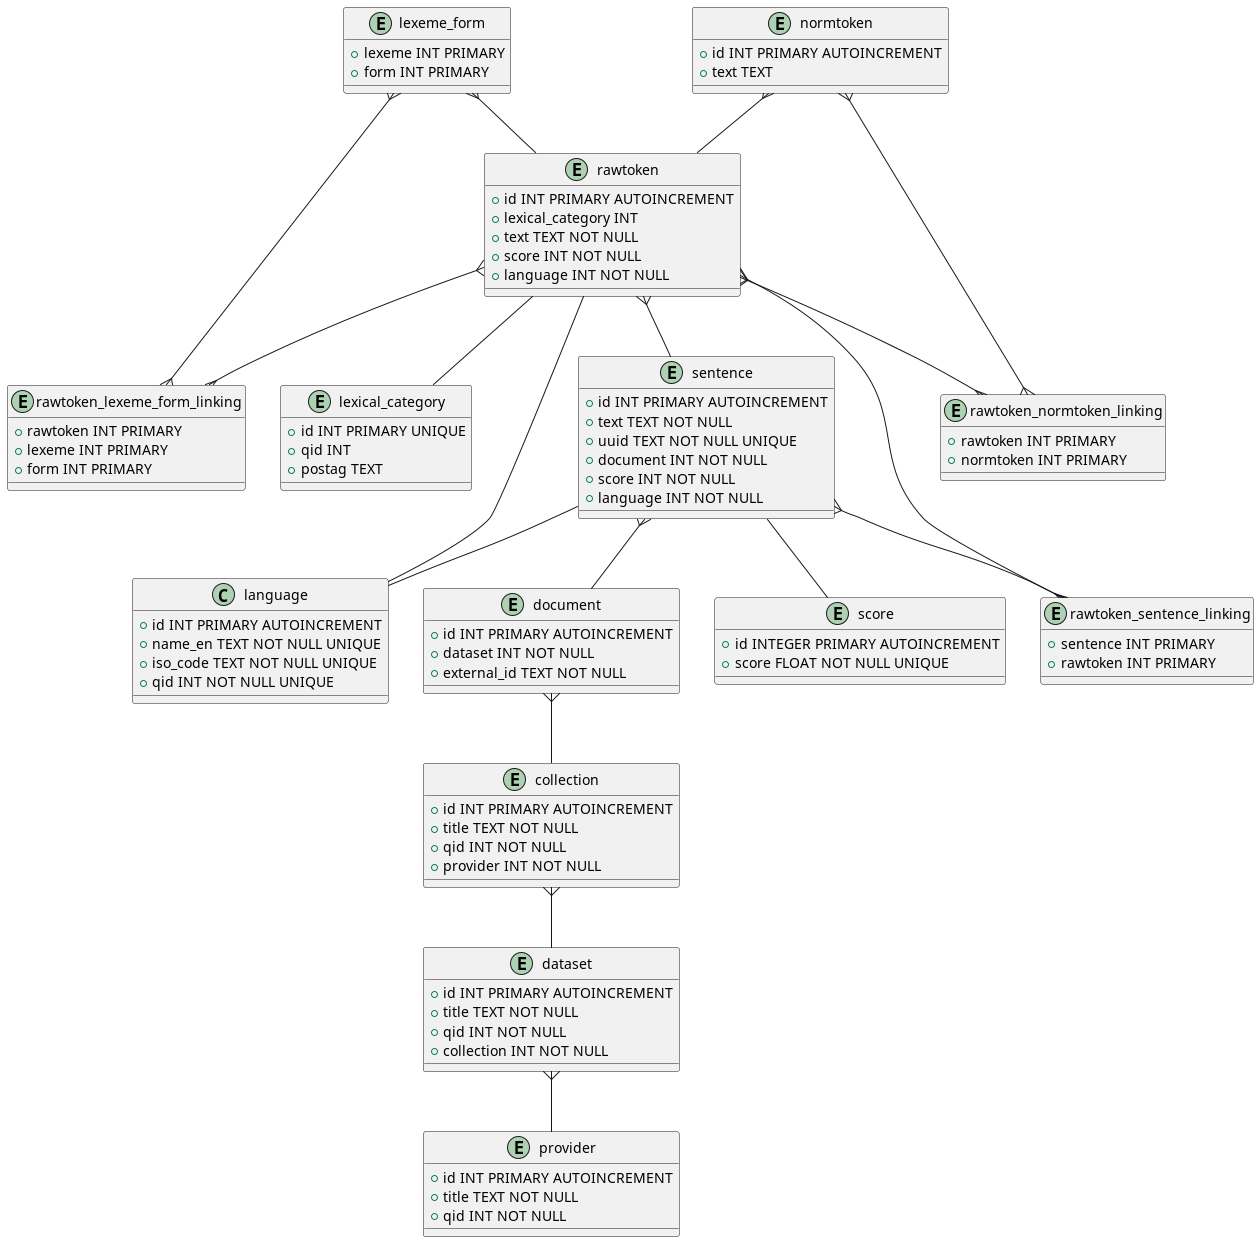

The diagram above was rendered by PlantUML. Its source (embedded in the PNG):
@startuml
'' Store information about token, lexical category and

'' This is needed to distinguish forms
'' VERB and AUX link to the same qid
entity lexical_category {
    + id INT PRIMARY UNIQUE
    + qid INT
    + postag TEXT
}

'' The ISO 639-1 code is stored like in the yml like so: 'en'
class language {
    + id INT PRIMARY AUTOINCREMENT
    + name_en TEXT NOT NULL UNIQUE
    + iso_code TEXT NOT NULL UNIQUE
    + qid INT NOT NULL UNIQUE
}
'' e.g. Riksdagenförvaltningen Q10655176)
entity provider {
    + id INT PRIMARY AUTOINCREMENT
    + title TEXT NOT NULL
    + qid INT NOT NULL
}
'' e.g. Riksdagens öppna data Q108560253
'' QID for this term: Q59294700
entity collection {
    + id INT PRIMARY AUTOINCREMENT
    + title TEXT NOT NULL
    + qid INT NOT NULL
    + provider INT NOT NULL
}

'' dataset is e.g. departementserien Q123501464
entity dataset {
    + id INT PRIMARY AUTOINCREMENT
    + title TEXT NOT NULL
    + qid INT NOT NULL
    + collection INT NOT NULL
}

'' e.g. GNB465, see https://www.riksdagen.se/sv/dokument-och-lagar/dokument/departementsserien/ds-1999-65-_gnb465/
entity document {
    + id INT PRIMARY AUTOINCREMENT
    + dataset INT NOT NULL
    + external_id TEXT NOT NULL
}

'' sentences is detected by the spaCy NLP
entity sentence {
    + id INT PRIMARY AUTOINCREMENT
    + text TEXT NOT NULL
    + uuid TEXT NOT NULL UNIQUE
    + document INT NOT NULL
    + score INT NOT NULL
    + language INT NOT NULL
}

'' linking table
entity rawtoken_sentence_linking {
    + sentence INT PRIMARY
    + rawtoken INT PRIMARY
}

'' lexeme form ids can be matched later on to forms
entity lexeme_form {
    + lexeme INT PRIMARY
    + form INT PRIMARY
}

'' linking table
entity rawtoken_lexeme_form_linking {
    + rawtoken INT PRIMARY
    + lexeme INT PRIMARY
    + form INT PRIMARY
}

'' raw tokens appear in sentences as output form the NLP and have a lexical category
'' they have a composite primary key hardcoding them to a specific lexical category
'' text + lexical_category_id + language = UNIQUE
entity rawtoken {
    + id INT PRIMARY AUTOINCREMENT
    + lexical_category INT
    + text TEXT NOT NULL
    + score INT NOT NULL
    + language INT NOT NULL
}

'' This prevents duplication of scores in the database on every token and sentence
entity score {
    + id INTEGER PRIMARY AUTOINCREMENT
    + score FLOAT NOT NULL UNIQUE
}

'' normalized tokens are derived from raw tokens and have no lexical category
'' They help users who want to lookup variations of any given token
'' e.g. the form Hus has the normalized token hus
'' e.g. the form statsminister has the normalized token statsminister
entity normtoken {
    + id INT PRIMARY AUTOINCREMENT
    + text TEXT
}

'' link table between forms and normalized tokens
entity rawtoken_normtoken_linking {
    + rawtoken INT PRIMARY
    + normtoken INT PRIMARY
}


' one to many:
lexeme_form }-- rawtoken
normtoken }-- rawtoken
rawtoken }-- sentence
sentence }-- document
document }-- collection
collection }-- dataset
dataset }-- provider

' one to one
sentence -- score
sentence -- language
rawtoken -- lexical_category
rawtoken -- language

' many to many
rawtoken }--{ rawtoken_normtoken_linking
normtoken }--{ rawtoken_normtoken_linking
rawtoken }--{ rawtoken_sentence_linking
sentence }--{ rawtoken_sentence_linking
rawtoken }--{ rawtoken_lexeme_form_linking
lexeme_form }--{ rawtoken_lexeme_form_linking
@enduml